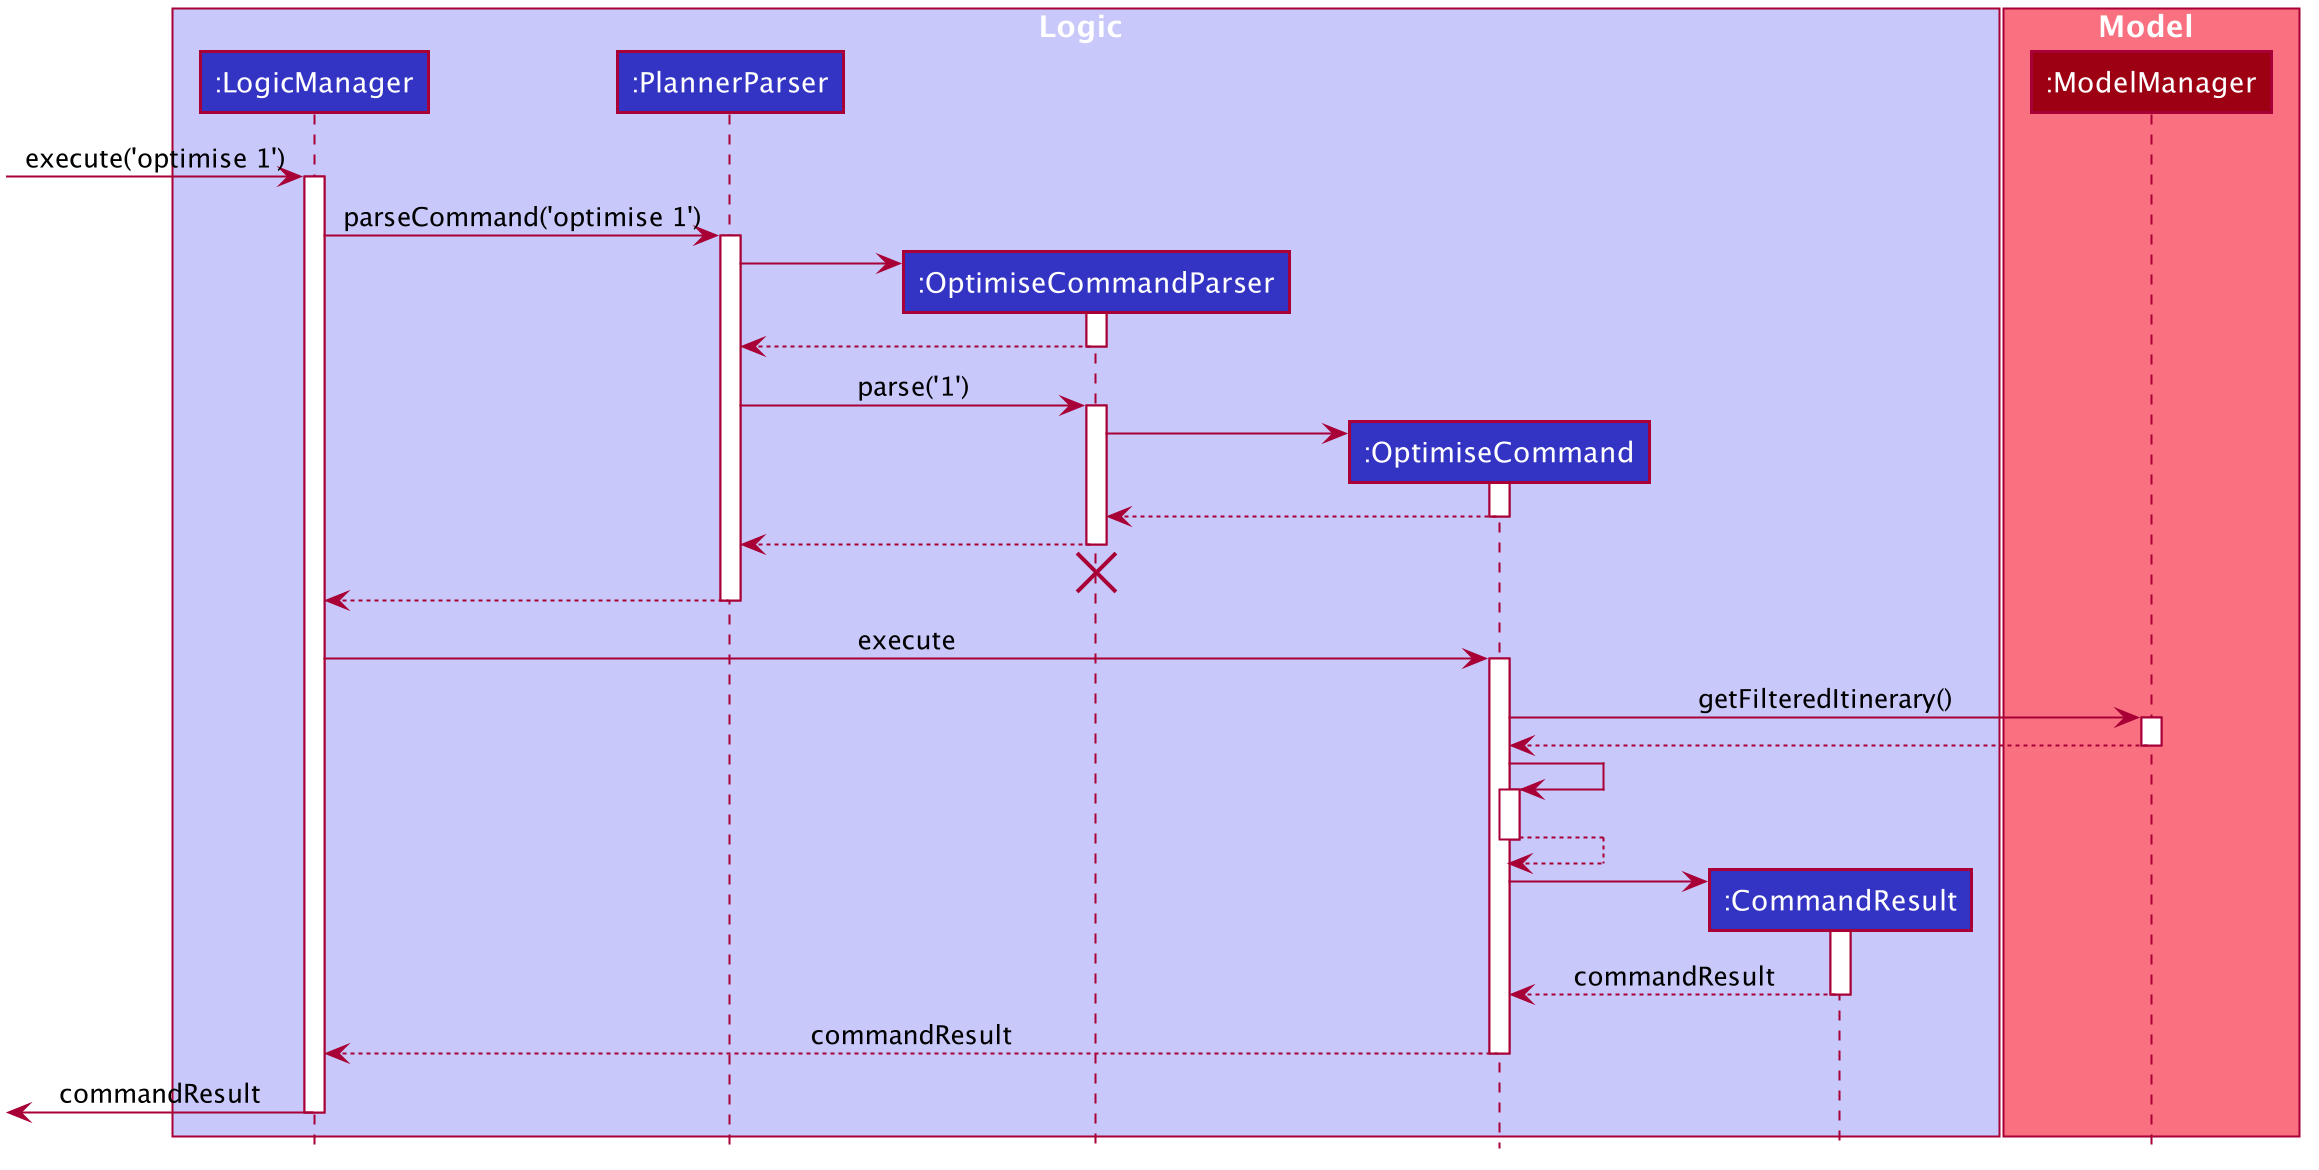

The diagram above was rendered by PlantUML. Its source (embedded in the PNG):
@startuml








skinparam BackgroundColor #FFFFFFF

skinparam Shadowing false

skinparam Class {
    FontColor #FFFFFF
    BorderThickness 1
    BorderColor #FFFFFF
    StereotypeFontColor #FFFFFF
    FontName Arial
}

skinparam Actor {
    BorderColor #000000
    Color #000000
    FontName Arial
}

skinparam Sequence {
    MessageAlign center
    BoxFontSize 15
    BoxPadding 0
    BoxFontColor #FFFFFF
    FontName Arial
}

skinparam Participant {
    FontColor #FFFFFFF
    Padding 20
}

skinparam MinClassWidth 50
skinparam ParticipantPadding 10
skinparam Shadowing false
skinparam DefaultTextAlignment center
skinparam packageStyle Rectangle

hide footbox
hide members
hide circle

box Logic #C8C8FA
participant ":LogicManager" as LogicManager #3333C4
participant ":PlannerParser" as PlannerParser #3333C4
participant ":OptimiseCommandParser" as OptimiseCommandParser #3333C4
participant ":OptimiseCommand" as OptimiseCommand #3333C4
participant ":CommandResult" as CommandResult #3333C4
end box

box Model #F97181
participant ":ModelManager" as ModelManager #9D0012
end box

[-> LogicManager : execute('optimise 1')
activate LogicManager

LogicManager -> PlannerParser : parseCommand('optimise 1')
activate PlannerParser

create OptimiseCommandParser
PlannerParser -> OptimiseCommandParser
activate OptimiseCommandParser

OptimiseCommandParser --> PlannerParser
deactivate OptimiseCommandParser

PlannerParser -> OptimiseCommandParser : parse('1')
activate OptimiseCommandParser

create OptimiseCommand
OptimiseCommandParser -> OptimiseCommand
activate OptimiseCommand

OptimiseCommand --> OptimiseCommandParser
deactivate OptimiseCommand

OptimiseCommandParser --> PlannerParser
deactivate OptimiseCommandParser

OptimiseCommandParser -[hidden]-> PlannerParser
destroy OptimiseCommandParser

PlannerParser --> LogicManager
deactivate PlannerParser

LogicManager -> OptimiseCommand : execute
activate OptimiseCommand

OptimiseCommand -> ModelManager : getFilteredItinerary()
activate ModelManager

ModelManager --> OptimiseCommand
deactivate ModelManager

OptimiseCommand -> OptimiseCommand
activate OptimiseCommand

OptimiseCommand --> OptimiseCommand
deactivate OptimiseCommand

create CommandResult
OptimiseCommand -> CommandResult
activate CommandResult

CommandResult --> OptimiseCommand : commandResult
deactivate CommandResult

OptimiseCommand --> LogicManager : commandResult
deactivate OptimiseCommand

[<-LogicManager : commandResult
deactivate LogicManager

@enduml